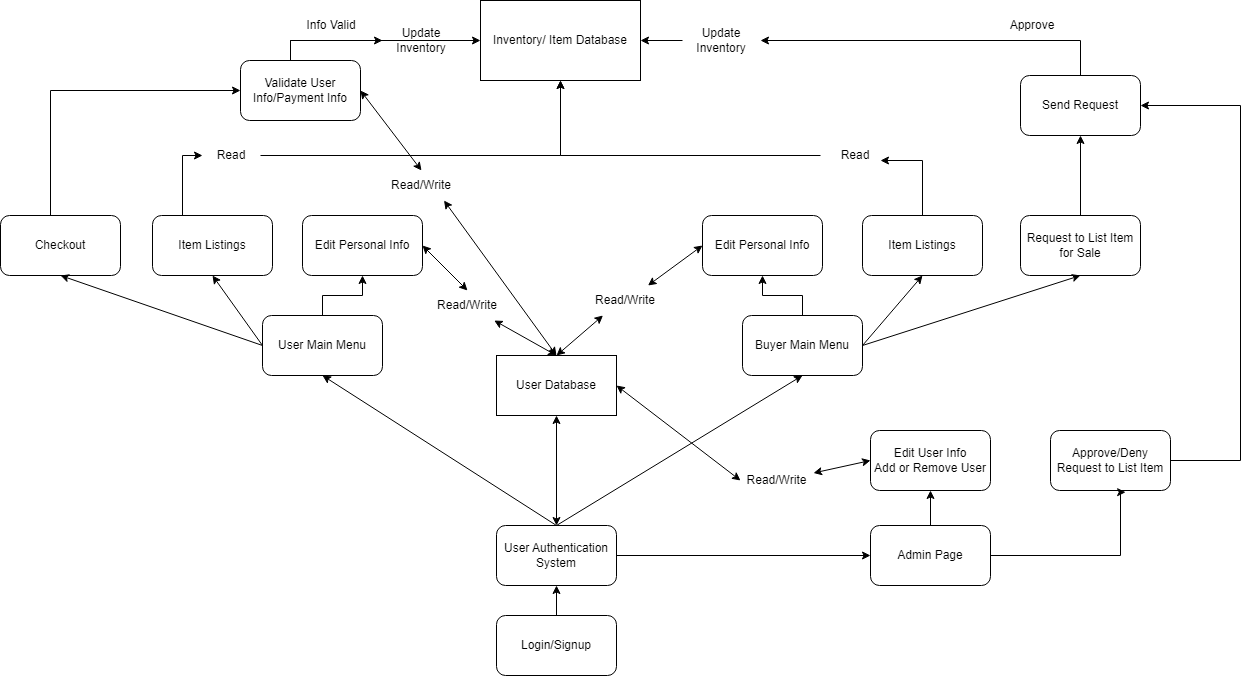

The diagram above was exported from draw.io. Its source (the exported page's mxGraphModel, read from the mxfile embedded in the PNG):
<mxGraphModel dx="1235" dy="614" grid="1" gridSize="10" guides="1" tooltips="1" connect="1" arrows="1" fold="1" page="1" pageScale="1" pageWidth="827" pageHeight="1169" math="0" shadow="0">
  <root>
    <mxCell id="0" />
    <mxCell id="1" parent="0" />
    <mxCell id="caF7d5n7HgHu-O8PJVaW-11" value="Login/Signup" style="rounded=1;whiteSpace=wrap;html=1;" vertex="1" parent="1">
      <mxGeometry x="576" y="735" width="120" height="60" as="geometry" />
    </mxCell>
    <mxCell id="caF7d5n7HgHu-O8PJVaW-46" style="edgeStyle=orthogonalEdgeStyle;rounded=0;orthogonalLoop=1;jettySize=auto;html=1;" edge="1" parent="1" source="caF7d5n7HgHu-O8PJVaW-12" target="caF7d5n7HgHu-O8PJVaW-45">
      <mxGeometry relative="1" as="geometry" />
    </mxCell>
    <mxCell id="caF7d5n7HgHu-O8PJVaW-12" value="User Authentication System" style="rounded=1;whiteSpace=wrap;html=1;" vertex="1" parent="1">
      <mxGeometry x="576" y="645" width="120" height="60" as="geometry" />
    </mxCell>
    <mxCell id="caF7d5n7HgHu-O8PJVaW-13" value="" style="endArrow=classic;html=1;rounded=0;entryX=0.5;entryY=1;entryDx=0;entryDy=0;exitX=0.5;exitY=0;exitDx=0;exitDy=0;" edge="1" parent="1" source="caF7d5n7HgHu-O8PJVaW-11" target="caF7d5n7HgHu-O8PJVaW-12">
      <mxGeometry width="50" height="50" relative="1" as="geometry">
        <mxPoint x="362" y="555" as="sourcePoint" />
        <mxPoint x="412" y="505" as="targetPoint" />
      </mxGeometry>
    </mxCell>
    <mxCell id="caF7d5n7HgHu-O8PJVaW-25" style="edgeStyle=orthogonalEdgeStyle;rounded=0;orthogonalLoop=1;jettySize=auto;html=1;entryX=0.5;entryY=1;entryDx=0;entryDy=0;" edge="1" parent="1" source="caF7d5n7HgHu-O8PJVaW-14" target="caF7d5n7HgHu-O8PJVaW-22">
      <mxGeometry relative="1" as="geometry" />
    </mxCell>
    <mxCell id="caF7d5n7HgHu-O8PJVaW-14" value="User Main Menu" style="rounded=1;whiteSpace=wrap;html=1;" vertex="1" parent="1">
      <mxGeometry x="342" y="435" width="120" height="60" as="geometry" />
    </mxCell>
    <mxCell id="caF7d5n7HgHu-O8PJVaW-24" style="edgeStyle=orthogonalEdgeStyle;rounded=0;orthogonalLoop=1;jettySize=auto;html=1;entryX=0.5;entryY=1;entryDx=0;entryDy=0;" edge="1" parent="1" source="caF7d5n7HgHu-O8PJVaW-15" target="caF7d5n7HgHu-O8PJVaW-23">
      <mxGeometry relative="1" as="geometry">
        <Array as="points">
          <mxPoint x="882" y="415" />
          <mxPoint x="842" y="415" />
        </Array>
      </mxGeometry>
    </mxCell>
    <mxCell id="caF7d5n7HgHu-O8PJVaW-15" value="Buyer Main Menu" style="rounded=1;whiteSpace=wrap;html=1;" vertex="1" parent="1">
      <mxGeometry x="822" y="435" width="120" height="60" as="geometry" />
    </mxCell>
    <mxCell id="caF7d5n7HgHu-O8PJVaW-16" value="" style="endArrow=classic;html=1;rounded=0;exitX=0.5;exitY=0;exitDx=0;exitDy=0;entryX=0.5;entryY=1;entryDx=0;entryDy=0;" edge="1" parent="1" source="caF7d5n7HgHu-O8PJVaW-12" target="caF7d5n7HgHu-O8PJVaW-14">
      <mxGeometry width="50" height="50" relative="1" as="geometry">
        <mxPoint x="582" y="505" as="sourcePoint" />
        <mxPoint x="632" y="455" as="targetPoint" />
      </mxGeometry>
    </mxCell>
    <mxCell id="caF7d5n7HgHu-O8PJVaW-17" value="" style="endArrow=classic;html=1;rounded=0;entryX=0.5;entryY=1;entryDx=0;entryDy=0;exitX=0.5;exitY=0;exitDx=0;exitDy=0;" edge="1" parent="1" source="caF7d5n7HgHu-O8PJVaW-12" target="caF7d5n7HgHu-O8PJVaW-15">
      <mxGeometry width="50" height="50" relative="1" as="geometry">
        <mxPoint x="632" y="645" as="sourcePoint" />
        <mxPoint x="632" y="455" as="targetPoint" />
      </mxGeometry>
    </mxCell>
    <mxCell id="caF7d5n7HgHu-O8PJVaW-19" value="User Database" style="rounded=0;whiteSpace=wrap;html=1;" vertex="1" parent="1">
      <mxGeometry x="576" y="475" width="120" height="60" as="geometry" />
    </mxCell>
    <mxCell id="caF7d5n7HgHu-O8PJVaW-20" value="" style="endArrow=classic;startArrow=classic;html=1;rounded=0;entryX=0.5;entryY=1;entryDx=0;entryDy=0;exitX=0.5;exitY=0;exitDx=0;exitDy=0;" edge="1" parent="1" source="caF7d5n7HgHu-O8PJVaW-12" target="caF7d5n7HgHu-O8PJVaW-19">
      <mxGeometry width="50" height="50" relative="1" as="geometry">
        <mxPoint x="526" y="725" as="sourcePoint" />
        <mxPoint x="576" y="675" as="targetPoint" />
      </mxGeometry>
    </mxCell>
    <mxCell id="caF7d5n7HgHu-O8PJVaW-22" value="Edit Personal Info" style="rounded=1;whiteSpace=wrap;html=1;" vertex="1" parent="1">
      <mxGeometry x="382" y="335" width="120" height="60" as="geometry" />
    </mxCell>
    <mxCell id="caF7d5n7HgHu-O8PJVaW-23" value="Edit Personal Info" style="rounded=1;whiteSpace=wrap;html=1;" vertex="1" parent="1">
      <mxGeometry x="782" y="335" width="120" height="60" as="geometry" />
    </mxCell>
    <mxCell id="caF7d5n7HgHu-O8PJVaW-26" value="" style="endArrow=classic;startArrow=classic;html=1;rounded=0;entryX=0.5;entryY=0;entryDx=0;entryDy=0;" edge="1" parent="1" source="caF7d5n7HgHu-O8PJVaW-65" target="caF7d5n7HgHu-O8PJVaW-19">
      <mxGeometry width="50" height="50" relative="1" as="geometry">
        <mxPoint x="582" y="405" as="sourcePoint" />
        <mxPoint x="632" y="355" as="targetPoint" />
      </mxGeometry>
    </mxCell>
    <mxCell id="caF7d5n7HgHu-O8PJVaW-28" value="" style="endArrow=classic;startArrow=classic;html=1;rounded=0;exitX=0.75;exitY=0;exitDx=0;exitDy=0;entryX=0;entryY=0.5;entryDx=0;entryDy=0;" edge="1" parent="1" source="caF7d5n7HgHu-O8PJVaW-68" target="caF7d5n7HgHu-O8PJVaW-23">
      <mxGeometry width="50" height="50" relative="1" as="geometry">
        <mxPoint x="582" y="405" as="sourcePoint" />
        <mxPoint x="632" y="355" as="targetPoint" />
      </mxGeometry>
    </mxCell>
    <mxCell id="caF7d5n7HgHu-O8PJVaW-81" style="edgeStyle=orthogonalEdgeStyle;rounded=0;orthogonalLoop=1;jettySize=auto;html=1;entryX=0;entryY=0.5;entryDx=0;entryDy=0;" edge="1" parent="1" source="caF7d5n7HgHu-O8PJVaW-29" target="caF7d5n7HgHu-O8PJVaW-77">
      <mxGeometry relative="1" as="geometry">
        <Array as="points">
          <mxPoint x="262" y="275" />
        </Array>
      </mxGeometry>
    </mxCell>
    <mxCell id="caF7d5n7HgHu-O8PJVaW-29" value="Item Listings" style="rounded=1;whiteSpace=wrap;html=1;" vertex="1" parent="1">
      <mxGeometry x="232" y="335" width="120" height="60" as="geometry" />
    </mxCell>
    <mxCell id="caF7d5n7HgHu-O8PJVaW-30" value="" style="endArrow=classic;html=1;rounded=0;exitX=0;exitY=0.5;exitDx=0;exitDy=0;entryX=0.5;entryY=1;entryDx=0;entryDy=0;" edge="1" parent="1" source="caF7d5n7HgHu-O8PJVaW-14" target="caF7d5n7HgHu-O8PJVaW-29">
      <mxGeometry width="50" height="50" relative="1" as="geometry">
        <mxPoint x="272" y="495" as="sourcePoint" />
        <mxPoint x="322" y="445" as="targetPoint" />
      </mxGeometry>
    </mxCell>
    <mxCell id="caF7d5n7HgHu-O8PJVaW-31" value="" style="endArrow=classic;html=1;rounded=0;exitX=1;exitY=0.5;exitDx=0;exitDy=0;entryX=0.5;entryY=1;entryDx=0;entryDy=0;" edge="1" parent="1" source="caF7d5n7HgHu-O8PJVaW-15" target="caF7d5n7HgHu-O8PJVaW-32">
      <mxGeometry width="50" height="50" relative="1" as="geometry">
        <mxPoint x="902" y="615" as="sourcePoint" />
        <mxPoint x="952" y="565" as="targetPoint" />
      </mxGeometry>
    </mxCell>
    <mxCell id="caF7d5n7HgHu-O8PJVaW-83" style="edgeStyle=orthogonalEdgeStyle;rounded=0;orthogonalLoop=1;jettySize=auto;html=1;" edge="1" parent="1" source="caF7d5n7HgHu-O8PJVaW-32">
      <mxGeometry relative="1" as="geometry">
        <mxPoint x="960" y="280" as="targetPoint" />
        <Array as="points">
          <mxPoint x="1002" y="280" />
        </Array>
      </mxGeometry>
    </mxCell>
    <mxCell id="caF7d5n7HgHu-O8PJVaW-32" value="Item Listings" style="rounded=1;whiteSpace=wrap;html=1;" vertex="1" parent="1">
      <mxGeometry x="942" y="335" width="120" height="60" as="geometry" />
    </mxCell>
    <mxCell id="caF7d5n7HgHu-O8PJVaW-39" value="" style="edgeStyle=orthogonalEdgeStyle;rounded=0;orthogonalLoop=1;jettySize=auto;html=1;" edge="1" parent="1" source="caF7d5n7HgHu-O8PJVaW-33" target="caF7d5n7HgHu-O8PJVaW-38">
      <mxGeometry relative="1" as="geometry" />
    </mxCell>
    <mxCell id="caF7d5n7HgHu-O8PJVaW-33" value="Request to List Item for Sale" style="rounded=1;whiteSpace=wrap;html=1;" vertex="1" parent="1">
      <mxGeometry x="1100" y="335" width="120" height="60" as="geometry" />
    </mxCell>
    <mxCell id="caF7d5n7HgHu-O8PJVaW-41" value="" style="edgeStyle=orthogonalEdgeStyle;rounded=0;orthogonalLoop=1;jettySize=auto;html=1;" edge="1" parent="1" source="caF7d5n7HgHu-O8PJVaW-34" target="caF7d5n7HgHu-O8PJVaW-40">
      <mxGeometry relative="1" as="geometry">
        <Array as="points">
          <mxPoint x="130" y="210" />
        </Array>
      </mxGeometry>
    </mxCell>
    <mxCell id="caF7d5n7HgHu-O8PJVaW-34" value="Checkout" style="rounded=1;whiteSpace=wrap;html=1;" vertex="1" parent="1">
      <mxGeometry x="80" y="335" width="120" height="60" as="geometry" />
    </mxCell>
    <mxCell id="caF7d5n7HgHu-O8PJVaW-35" value="" style="endArrow=classic;html=1;rounded=0;exitX=0;exitY=0.5;exitDx=0;exitDy=0;entryX=0.5;entryY=1;entryDx=0;entryDy=0;" edge="1" parent="1" source="caF7d5n7HgHu-O8PJVaW-14" target="caF7d5n7HgHu-O8PJVaW-34">
      <mxGeometry width="50" height="50" relative="1" as="geometry">
        <mxPoint x="530" y="470" as="sourcePoint" />
        <mxPoint x="580" y="420" as="targetPoint" />
      </mxGeometry>
    </mxCell>
    <mxCell id="caF7d5n7HgHu-O8PJVaW-36" value="" style="endArrow=classic;html=1;rounded=0;exitX=1;exitY=0.5;exitDx=0;exitDy=0;entryX=0.5;entryY=1;entryDx=0;entryDy=0;" edge="1" parent="1" source="caF7d5n7HgHu-O8PJVaW-15" target="caF7d5n7HgHu-O8PJVaW-33">
      <mxGeometry width="50" height="50" relative="1" as="geometry">
        <mxPoint x="530" y="470" as="sourcePoint" />
        <mxPoint x="580" y="420" as="targetPoint" />
      </mxGeometry>
    </mxCell>
    <mxCell id="caF7d5n7HgHu-O8PJVaW-37" value="Inventory/ Item Database" style="rounded=0;whiteSpace=wrap;html=1;" vertex="1" parent="1">
      <mxGeometry x="560" y="120" width="160" height="80" as="geometry" />
    </mxCell>
    <mxCell id="caF7d5n7HgHu-O8PJVaW-44" style="edgeStyle=orthogonalEdgeStyle;rounded=0;orthogonalLoop=1;jettySize=auto;html=1;entryX=1;entryY=0.5;entryDx=0;entryDy=0;" edge="1" parent="1" source="caF7d5n7HgHu-O8PJVaW-56" target="caF7d5n7HgHu-O8PJVaW-37">
      <mxGeometry relative="1" as="geometry">
        <Array as="points" />
      </mxGeometry>
    </mxCell>
    <mxCell id="caF7d5n7HgHu-O8PJVaW-38" value="Send Request" style="whiteSpace=wrap;html=1;rounded=1;" vertex="1" parent="1">
      <mxGeometry x="1100" y="195" width="120" height="60" as="geometry" />
    </mxCell>
    <mxCell id="caF7d5n7HgHu-O8PJVaW-43" style="edgeStyle=orthogonalEdgeStyle;rounded=0;orthogonalLoop=1;jettySize=auto;html=1;entryX=0;entryY=0.5;entryDx=0;entryDy=0;" edge="1" parent="1" source="caF7d5n7HgHu-O8PJVaW-58" target="caF7d5n7HgHu-O8PJVaW-37">
      <mxGeometry relative="1" as="geometry">
        <Array as="points">
          <mxPoint x="370" y="160" />
        </Array>
      </mxGeometry>
    </mxCell>
    <mxCell id="caF7d5n7HgHu-O8PJVaW-40" value="Validate User Info/Payment Info" style="whiteSpace=wrap;html=1;rounded=1;" vertex="1" parent="1">
      <mxGeometry x="320" y="180" width="120" height="60" as="geometry" />
    </mxCell>
    <mxCell id="caF7d5n7HgHu-O8PJVaW-42" value="" style="endArrow=classic;startArrow=classic;html=1;rounded=0;exitX=0.75;exitY=1;exitDx=0;exitDy=0;entryX=0.5;entryY=0;entryDx=0;entryDy=0;" edge="1" parent="1" source="caF7d5n7HgHu-O8PJVaW-63" target="caF7d5n7HgHu-O8PJVaW-19">
      <mxGeometry width="50" height="50" relative="1" as="geometry">
        <mxPoint x="470" y="320" as="sourcePoint" />
        <mxPoint x="520" y="270" as="targetPoint" />
      </mxGeometry>
    </mxCell>
    <mxCell id="caF7d5n7HgHu-O8PJVaW-48" value="" style="edgeStyle=orthogonalEdgeStyle;rounded=0;orthogonalLoop=1;jettySize=auto;html=1;" edge="1" parent="1" source="caF7d5n7HgHu-O8PJVaW-45" target="caF7d5n7HgHu-O8PJVaW-47">
      <mxGeometry relative="1" as="geometry" />
    </mxCell>
    <mxCell id="caF7d5n7HgHu-O8PJVaW-45" value="Admin Page" style="rounded=1;whiteSpace=wrap;html=1;" vertex="1" parent="1">
      <mxGeometry x="950" y="645" width="120" height="60" as="geometry" />
    </mxCell>
    <mxCell id="caF7d5n7HgHu-O8PJVaW-47" value="Edit User Info&lt;br&gt;Add or Remove User" style="whiteSpace=wrap;html=1;rounded=1;" vertex="1" parent="1">
      <mxGeometry x="950" y="550" width="120" height="60" as="geometry" />
    </mxCell>
    <mxCell id="caF7d5n7HgHu-O8PJVaW-50" value="" style="endArrow=classic;startArrow=classic;html=1;rounded=0;exitX=0;exitY=0.5;exitDx=0;exitDy=0;entryX=1;entryY=0.5;entryDx=0;entryDy=0;" edge="1" parent="1" source="caF7d5n7HgHu-O8PJVaW-72" target="caF7d5n7HgHu-O8PJVaW-19">
      <mxGeometry width="50" height="50" relative="1" as="geometry">
        <mxPoint x="940" y="470" as="sourcePoint" />
        <mxPoint x="990" y="420" as="targetPoint" />
      </mxGeometry>
    </mxCell>
    <mxCell id="caF7d5n7HgHu-O8PJVaW-53" style="edgeStyle=orthogonalEdgeStyle;rounded=0;orthogonalLoop=1;jettySize=auto;html=1;entryX=1;entryY=0.5;entryDx=0;entryDy=0;" edge="1" parent="1" source="caF7d5n7HgHu-O8PJVaW-51" target="caF7d5n7HgHu-O8PJVaW-38">
      <mxGeometry relative="1" as="geometry">
        <Array as="points">
          <mxPoint x="1320" y="580" />
          <mxPoint x="1320" y="225" />
        </Array>
      </mxGeometry>
    </mxCell>
    <mxCell id="caF7d5n7HgHu-O8PJVaW-51" value="Approve/Deny Request to List Item" style="rounded=1;whiteSpace=wrap;html=1;" vertex="1" parent="1">
      <mxGeometry x="1130" y="550" width="120" height="60" as="geometry" />
    </mxCell>
    <mxCell id="caF7d5n7HgHu-O8PJVaW-52" style="edgeStyle=orthogonalEdgeStyle;rounded=0;orthogonalLoop=1;jettySize=auto;html=1;entryX=0.626;entryY=1.029;entryDx=0;entryDy=0;entryPerimeter=0;" edge="1" parent="1" source="caF7d5n7HgHu-O8PJVaW-45" target="caF7d5n7HgHu-O8PJVaW-51">
      <mxGeometry relative="1" as="geometry">
        <Array as="points">
          <mxPoint x="1200" y="675" />
          <mxPoint x="1200" y="612" />
        </Array>
      </mxGeometry>
    </mxCell>
    <mxCell id="caF7d5n7HgHu-O8PJVaW-54" value="Approve" style="text;html=1;align=center;verticalAlign=middle;whiteSpace=wrap;rounded=0;" vertex="1" parent="1">
      <mxGeometry x="1062" y="130" width="100" height="30" as="geometry" />
    </mxCell>
    <mxCell id="caF7d5n7HgHu-O8PJVaW-55" value="Info Valid" style="text;html=1;align=center;verticalAlign=middle;whiteSpace=wrap;rounded=0;" vertex="1" parent="1">
      <mxGeometry x="372" y="130" width="78" height="30" as="geometry" />
    </mxCell>
    <mxCell id="caF7d5n7HgHu-O8PJVaW-57" value="" style="edgeStyle=orthogonalEdgeStyle;rounded=0;orthogonalLoop=1;jettySize=auto;html=1;entryX=1;entryY=0.5;entryDx=0;entryDy=0;" edge="1" parent="1" source="caF7d5n7HgHu-O8PJVaW-38" target="caF7d5n7HgHu-O8PJVaW-56">
      <mxGeometry relative="1" as="geometry">
        <mxPoint x="1160" y="195" as="sourcePoint" />
        <mxPoint x="720" y="160" as="targetPoint" />
        <Array as="points">
          <mxPoint x="1160" y="160" />
        </Array>
      </mxGeometry>
    </mxCell>
    <mxCell id="caF7d5n7HgHu-O8PJVaW-56" value="Update Inventory" style="text;html=1;align=center;verticalAlign=middle;whiteSpace=wrap;rounded=0;" vertex="1" parent="1">
      <mxGeometry x="762" y="145" width="78" height="30" as="geometry" />
    </mxCell>
    <mxCell id="caF7d5n7HgHu-O8PJVaW-62" value="" style="edgeStyle=orthogonalEdgeStyle;rounded=0;orthogonalLoop=1;jettySize=auto;html=1;entryX=0;entryY=0.5;entryDx=0;entryDy=0;" edge="1" parent="1" source="caF7d5n7HgHu-O8PJVaW-40" target="caF7d5n7HgHu-O8PJVaW-58">
      <mxGeometry relative="1" as="geometry">
        <mxPoint x="370" y="180" as="sourcePoint" />
        <mxPoint x="560" y="160" as="targetPoint" />
        <Array as="points">
          <mxPoint x="370" y="160" />
        </Array>
      </mxGeometry>
    </mxCell>
    <mxCell id="caF7d5n7HgHu-O8PJVaW-58" value="Update Inventory" style="text;html=1;align=center;verticalAlign=middle;whiteSpace=wrap;rounded=0;" vertex="1" parent="1">
      <mxGeometry x="462" y="145" width="78" height="30" as="geometry" />
    </mxCell>
    <mxCell id="caF7d5n7HgHu-O8PJVaW-64" value="" style="endArrow=classic;startArrow=classic;html=1;rounded=0;exitX=1;exitY=0.5;exitDx=0;exitDy=0;entryX=0.5;entryY=0;entryDx=0;entryDy=0;" edge="1" parent="1" source="caF7d5n7HgHu-O8PJVaW-40" target="caF7d5n7HgHu-O8PJVaW-63">
      <mxGeometry width="50" height="50" relative="1" as="geometry">
        <mxPoint x="440" y="210" as="sourcePoint" />
        <mxPoint x="636" y="475" as="targetPoint" />
      </mxGeometry>
    </mxCell>
    <mxCell id="caF7d5n7HgHu-O8PJVaW-63" value="Read/Write" style="text;html=1;align=center;verticalAlign=middle;whiteSpace=wrap;rounded=0;" vertex="1" parent="1">
      <mxGeometry x="456" y="290" width="90" height="30" as="geometry" />
    </mxCell>
    <mxCell id="caF7d5n7HgHu-O8PJVaW-66" value="" style="endArrow=classic;startArrow=classic;html=1;rounded=0;exitX=1;exitY=0.5;exitDx=0;exitDy=0;entryX=0.5;entryY=0;entryDx=0;entryDy=0;" edge="1" parent="1" source="caF7d5n7HgHu-O8PJVaW-22" target="caF7d5n7HgHu-O8PJVaW-65">
      <mxGeometry width="50" height="50" relative="1" as="geometry">
        <mxPoint x="502" y="365" as="sourcePoint" />
        <mxPoint x="636" y="475" as="targetPoint" />
      </mxGeometry>
    </mxCell>
    <mxCell id="caF7d5n7HgHu-O8PJVaW-65" value="Read/Write" style="text;html=1;align=center;verticalAlign=middle;whiteSpace=wrap;rounded=0;" vertex="1" parent="1">
      <mxGeometry x="502" y="410" width="90" height="30" as="geometry" />
    </mxCell>
    <mxCell id="caF7d5n7HgHu-O8PJVaW-69" value="" style="endArrow=classic;startArrow=classic;html=1;rounded=0;exitX=0.5;exitY=0;exitDx=0;exitDy=0;entryX=0.25;entryY=1;entryDx=0;entryDy=0;" edge="1" parent="1" source="caF7d5n7HgHu-O8PJVaW-19" target="caF7d5n7HgHu-O8PJVaW-68">
      <mxGeometry width="50" height="50" relative="1" as="geometry">
        <mxPoint x="636" y="475" as="sourcePoint" />
        <mxPoint x="782" y="365" as="targetPoint" />
      </mxGeometry>
    </mxCell>
    <mxCell id="caF7d5n7HgHu-O8PJVaW-68" value="Read/Write" style="text;html=1;align=center;verticalAlign=middle;whiteSpace=wrap;rounded=0;" vertex="1" parent="1">
      <mxGeometry x="660" y="405" width="90" height="30" as="geometry" />
    </mxCell>
    <mxCell id="caF7d5n7HgHu-O8PJVaW-73" value="" style="endArrow=classic;startArrow=classic;html=1;rounded=0;exitX=0;exitY=0.5;exitDx=0;exitDy=0;entryX=1;entryY=0.25;entryDx=0;entryDy=0;" edge="1" parent="1" source="caF7d5n7HgHu-O8PJVaW-47" target="caF7d5n7HgHu-O8PJVaW-72">
      <mxGeometry width="50" height="50" relative="1" as="geometry">
        <mxPoint x="950" y="580" as="sourcePoint" />
        <mxPoint x="696" y="505" as="targetPoint" />
      </mxGeometry>
    </mxCell>
    <mxCell id="caF7d5n7HgHu-O8PJVaW-72" value="Read/Write" style="text;html=1;align=center;verticalAlign=middle;whiteSpace=wrap;rounded=0;" vertex="1" parent="1">
      <mxGeometry x="820" y="585" width="73" height="30" as="geometry" />
    </mxCell>
    <mxCell id="caF7d5n7HgHu-O8PJVaW-82" style="edgeStyle=orthogonalEdgeStyle;rounded=0;orthogonalLoop=1;jettySize=auto;html=1;entryX=0.5;entryY=1;entryDx=0;entryDy=0;" edge="1" parent="1" source="caF7d5n7HgHu-O8PJVaW-77" target="caF7d5n7HgHu-O8PJVaW-37">
      <mxGeometry relative="1" as="geometry" />
    </mxCell>
    <mxCell id="caF7d5n7HgHu-O8PJVaW-77" value="Read" style="text;html=1;align=center;verticalAlign=middle;whiteSpace=wrap;rounded=0;" vertex="1" parent="1">
      <mxGeometry x="282" y="260" width="58" height="30" as="geometry" />
    </mxCell>
    <mxCell id="caF7d5n7HgHu-O8PJVaW-85" style="edgeStyle=orthogonalEdgeStyle;rounded=0;orthogonalLoop=1;jettySize=auto;html=1;entryX=0.5;entryY=1;entryDx=0;entryDy=0;" edge="1" parent="1" source="caF7d5n7HgHu-O8PJVaW-84" target="caF7d5n7HgHu-O8PJVaW-37">
      <mxGeometry relative="1" as="geometry" />
    </mxCell>
    <mxCell id="caF7d5n7HgHu-O8PJVaW-84" value="Read" style="text;html=1;align=center;verticalAlign=middle;whiteSpace=wrap;rounded=0;" vertex="1" parent="1">
      <mxGeometry x="900" y="260" width="70" height="30" as="geometry" />
    </mxCell>
  </root>
</mxGraphModel>